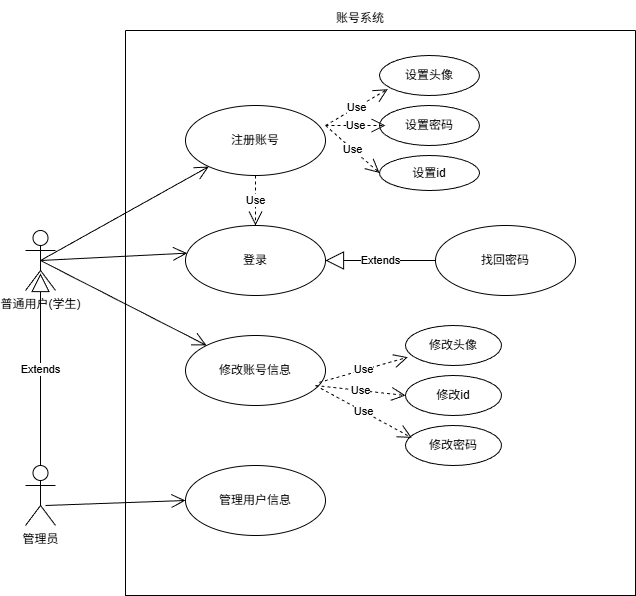

The diagram above was exported from draw.io. Its source (the exported page's mxGraphModel, read from the mxfile embedded in the PNG):
<mxGraphModel dx="1205" dy="773" grid="1" gridSize="10" guides="1" tooltips="1" connect="1" arrows="1" fold="1" page="1" pageScale="1" pageWidth="827" pageHeight="1169" math="0" shadow="0">
  <root>
    <mxCell id="0" />
    <mxCell id="1" parent="0" />
    <mxCell id="MjDpudfk1ig6Lwbusj4y-1" parent="1" style="shape=umlActor;verticalLabelPosition=bottom;verticalAlign=top;html=1;labelBackgroundColor=none;" value="普通用户(学生)" vertex="1">
      <mxGeometry height="60" width="30" x="60" y="265" as="geometry" />
    </mxCell>
    <mxCell id="MjDpudfk1ig6Lwbusj4y-4" parent="1" style="ellipse;whiteSpace=wrap;html=1;" value="注册账号" vertex="1">
      <mxGeometry height="70" width="140" x="220" y="140" as="geometry" />
    </mxCell>
    <mxCell id="MjDpudfk1ig6Lwbusj4y-5" parent="1" style="ellipse;whiteSpace=wrap;html=1;" value="登录" vertex="1">
      <mxGeometry height="70" width="140" x="220" y="260" as="geometry" />
    </mxCell>
    <mxCell id="MjDpudfk1ig6Lwbusj4y-6" parent="1" style="ellipse;whiteSpace=wrap;html=1;" value="修改账号信息" vertex="1">
      <mxGeometry height="70" width="140" x="220" y="370" as="geometry" />
    </mxCell>
    <mxCell id="MjDpudfk1ig6Lwbusj4y-7" edge="1" parent="1" source="MjDpudfk1ig6Lwbusj4y-4" style="endArrow=open;endSize=12;dashed=1;html=1;rounded=0;" target="MjDpudfk1ig6Lwbusj4y-5" value="Use">
      <mxGeometry relative="1" width="160" as="geometry">
        <mxPoint x="230" y="230" as="sourcePoint" />
        <mxPoint x="390" y="230" as="targetPoint" />
      </mxGeometry>
    </mxCell>
    <mxCell id="MjDpudfk1ig6Lwbusj4y-8" edge="1" parent="1" source="MjDpudfk1ig6Lwbusj4y-1" style="endArrow=open;endFill=1;endSize=12;html=1;rounded=0;exitX=0.5;exitY=0.5;exitDx=0;exitDy=0;exitPerimeter=0;" target="MjDpudfk1ig6Lwbusj4y-4" value="">
      <mxGeometry relative="1" width="160" as="geometry">
        <mxPoint x="90" y="270" as="sourcePoint" />
        <mxPoint x="250" y="270" as="targetPoint" />
      </mxGeometry>
    </mxCell>
    <mxCell id="MjDpudfk1ig6Lwbusj4y-9" edge="1" parent="1" source="MjDpudfk1ig6Lwbusj4y-1" style="endArrow=open;endFill=1;endSize=12;html=1;rounded=0;entryX=0.012;entryY=0.395;entryDx=0;entryDy=0;entryPerimeter=0;exitX=0.5;exitY=0.5;exitDx=0;exitDy=0;exitPerimeter=0;" target="MjDpudfk1ig6Lwbusj4y-5" value="">
      <mxGeometry relative="1" width="160" as="geometry">
        <Array as="points" />
        <mxPoint x="90" y="280" as="sourcePoint" />
        <mxPoint x="250" y="280" as="targetPoint" />
      </mxGeometry>
    </mxCell>
    <mxCell id="MjDpudfk1ig6Lwbusj4y-10" edge="1" parent="1" source="MjDpudfk1ig6Lwbusj4y-1" style="endArrow=open;endFill=1;endSize=12;html=1;rounded=0;exitX=0.5;exitY=0.5;exitDx=0;exitDy=0;exitPerimeter=0;" target="MjDpudfk1ig6Lwbusj4y-6" value="">
      <mxGeometry relative="1" width="160" as="geometry">
        <mxPoint x="100" y="300" as="sourcePoint" />
        <mxPoint x="260" y="300" as="targetPoint" />
      </mxGeometry>
    </mxCell>
    <mxCell id="MjDpudfk1ig6Lwbusj4y-11" parent="1" style="ellipse;whiteSpace=wrap;html=1;" value="找回密码" vertex="1">
      <mxGeometry height="70" width="140" x="470" y="260" as="geometry" />
    </mxCell>
    <mxCell id="MjDpudfk1ig6Lwbusj4y-12" edge="1" parent="1" source="MjDpudfk1ig6Lwbusj4y-11" style="endArrow=block;endSize=16;endFill=0;html=1;rounded=0;" target="MjDpudfk1ig6Lwbusj4y-5" value="Extends">
      <mxGeometry relative="1" width="160" as="geometry">
        <mxPoint x="360" y="310" as="sourcePoint" />
        <mxPoint x="520" y="310" as="targetPoint" />
      </mxGeometry>
    </mxCell>
    <mxCell id="MjDpudfk1ig6Lwbusj4y-14" parent="1" style="ellipse;whiteSpace=wrap;html=1;" value="修改头像" vertex="1">
      <mxGeometry height="40" width="96" x="440" y="360" as="geometry" />
    </mxCell>
    <mxCell id="MjDpudfk1ig6Lwbusj4y-15" parent="1" style="ellipse;whiteSpace=wrap;html=1;" value="修改id" vertex="1">
      <mxGeometry height="40" width="96" x="440" y="410" as="geometry" />
    </mxCell>
    <mxCell id="MjDpudfk1ig6Lwbusj4y-16" parent="1" style="ellipse;whiteSpace=wrap;html=1;" value="修改密码" vertex="1">
      <mxGeometry height="40" width="96" x="440" y="460" as="geometry" />
    </mxCell>
    <mxCell id="MjDpudfk1ig6Lwbusj4y-17" edge="1" parent="1" source="MjDpudfk1ig6Lwbusj4y-6" style="endArrow=open;endSize=12;dashed=1;html=1;rounded=0;entryX=0.024;entryY=0.792;entryDx=0;entryDy=0;entryPerimeter=0;exitX=0.955;exitY=0.671;exitDx=0;exitDy=0;exitPerimeter=0;" target="MjDpudfk1ig6Lwbusj4y-14" value="Use">
      <mxGeometry relative="1" width="160" as="geometry">
        <mxPoint x="360" y="400" as="sourcePoint" />
        <mxPoint x="520" y="400" as="targetPoint" />
      </mxGeometry>
    </mxCell>
    <mxCell id="MjDpudfk1ig6Lwbusj4y-18" edge="1" parent="1" style="endArrow=open;endSize=12;dashed=1;html=1;rounded=0;entryX=0;entryY=0.5;entryDx=0;entryDy=0;" target="MjDpudfk1ig6Lwbusj4y-15" value="Use">
      <mxGeometry relative="1" width="160" as="geometry">
        <mxPoint x="350" y="420" as="sourcePoint" />
        <mxPoint x="510" y="420" as="targetPoint" />
      </mxGeometry>
    </mxCell>
    <mxCell id="MjDpudfk1ig6Lwbusj4y-19" edge="1" parent="1" style="endArrow=open;endSize=12;dashed=1;html=1;rounded=0;entryX=0.066;entryY=0.308;entryDx=0;entryDy=0;entryPerimeter=0;" target="MjDpudfk1ig6Lwbusj4y-16" value="Use">
      <mxGeometry relative="1" width="160" as="geometry">
        <mxPoint x="350" y="420" as="sourcePoint" />
        <mxPoint x="510" y="420" as="targetPoint" />
      </mxGeometry>
    </mxCell>
    <mxCell id="MjDpudfk1ig6Lwbusj4y-20" parent="1" style="ellipse;whiteSpace=wrap;html=1;" value="设置头像" vertex="1">
      <mxGeometry height="40" width="100" x="414" y="90" as="geometry" />
    </mxCell>
    <mxCell id="MjDpudfk1ig6Lwbusj4y-21" parent="1" style="ellipse;whiteSpace=wrap;html=1;" value="设置密码" vertex="1">
      <mxGeometry height="40" width="100" x="414" y="140" as="geometry" />
    </mxCell>
    <mxCell id="MjDpudfk1ig6Lwbusj4y-22" parent="1" style="ellipse;whiteSpace=wrap;html=1;" value="设置id" vertex="1">
      <mxGeometry height="35" width="100" x="414" y="190" as="geometry" />
    </mxCell>
    <mxCell id="MjDpudfk1ig6Lwbusj4y-23" edge="1" parent="1" style="endArrow=open;endSize=12;dashed=1;html=1;rounded=0;entryX=0.083;entryY=0.842;entryDx=0;entryDy=0;entryPerimeter=0;" target="MjDpudfk1ig6Lwbusj4y-20" value="Use">
      <mxGeometry relative="1" width="160" as="geometry">
        <mxPoint x="360" y="160" as="sourcePoint" />
        <mxPoint x="520" y="160" as="targetPoint" />
      </mxGeometry>
    </mxCell>
    <mxCell id="MjDpudfk1ig6Lwbusj4y-24" edge="1" parent="1" style="endArrow=open;endSize=12;dashed=1;html=1;rounded=0;" value="Use">
      <mxGeometry relative="1" width="160" as="geometry">
        <mxPoint x="360" y="160" as="sourcePoint" />
        <mxPoint x="420" y="160" as="targetPoint" />
      </mxGeometry>
    </mxCell>
    <mxCell id="MjDpudfk1ig6Lwbusj4y-25" edge="1" parent="1" style="endArrow=open;endSize=12;dashed=1;html=1;rounded=0;entryX=0;entryY=0.5;entryDx=0;entryDy=0;" target="MjDpudfk1ig6Lwbusj4y-22" value="Use">
      <mxGeometry relative="1" width="160" as="geometry">
        <mxPoint x="360" y="160" as="sourcePoint" />
        <mxPoint x="520" y="160" as="targetPoint" />
      </mxGeometry>
    </mxCell>
    <mxCell id="MjDpudfk1ig6Lwbusj4y-26" parent="1" style="shape=umlActor;verticalLabelPosition=bottom;verticalAlign=top;html=1;" value="管理员" vertex="1">
      <mxGeometry height="60" width="30" x="60" y="500" as="geometry" />
    </mxCell>
    <mxCell id="MjDpudfk1ig6Lwbusj4y-27" edge="1" parent="1" source="MjDpudfk1ig6Lwbusj4y-26" style="endArrow=block;endSize=16;endFill=0;html=1;rounded=0;exitX=0.5;exitY=0;exitDx=0;exitDy=0;exitPerimeter=0;" value="Extends">
      <mxGeometry relative="1" width="160" as="geometry">
        <mxPoint x="70" y="500" as="sourcePoint" />
        <mxPoint x="75" y="308" as="targetPoint" />
      </mxGeometry>
    </mxCell>
    <mxCell id="MjDpudfk1ig6Lwbusj4y-28" parent="1" style="ellipse;whiteSpace=wrap;html=1;" value="管理用户信息" vertex="1">
      <mxGeometry height="70" width="140" x="220" y="500" as="geometry" />
    </mxCell>
    <mxCell id="MjDpudfk1ig6Lwbusj4y-29" edge="1" parent="1" style="endArrow=open;endFill=1;endSize=12;html=1;rounded=0;entryX=0;entryY=0.5;entryDx=0;entryDy=0;" target="MjDpudfk1ig6Lwbusj4y-28" value="">
      <mxGeometry relative="1" width="160" as="geometry">
        <mxPoint x="80" y="540" as="sourcePoint" />
        <mxPoint x="220" y="540" as="targetPoint" />
      </mxGeometry>
    </mxCell>
    <mxCell id="MjDpudfk1ig6Lwbusj4y-30" collapsed="1" parent="1" style="swimlane;startSize=0;" value="" vertex="1">
      <mxGeometry height="565" width="510" x="160" y="65" as="geometry">
        <mxRectangle height="565" width="510" x="160" y="65" as="alternateBounds" />
      </mxGeometry>
    </mxCell>
    <mxCell id="MjDpudfk1ig6Lwbusj4y-31" parent="1" style="text;html=1;whiteSpace=wrap;strokeColor=none;fillColor=none;align=center;verticalAlign=middle;rounded=0;" value="账号系统" vertex="1">
      <mxGeometry height="35" width="110" x="340" y="35" as="geometry" />
    </mxCell>
  </root>
</mxGraphModel>